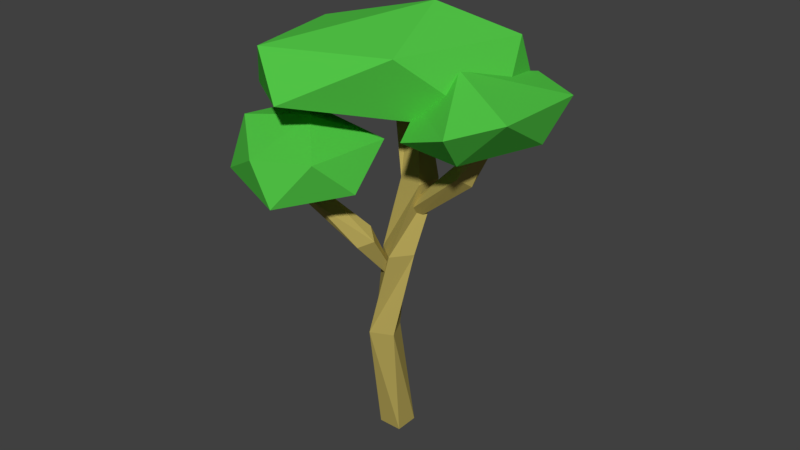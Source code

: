 # Source: MapleTree_3.blend  (saved by Blender 2.79.0; exported with 4.5.12 LTS)
import bpy
from mathutils import Matrix  # noqa: F401  (used for matrix-valued properties, if any)

bpy.ops.wm.read_factory_settings(use_empty=True)
scene = bpy.context.scene
scene.name = 'Scene'

# ---- collections
col_collection_1 = bpy.data.collections.new('Collection 1'); scene.collection.children.link(col_collection_1)

# ---- materials (node trees are filled in below, after node groups)
mat_secondary = bpy.data.materials.new('Secondary')
mat_secondary.alpha_threshold = 0.0
mat_secondary.use_transparent_shadow = False
mat_secondary.diffuse_color = (0.08563, 0.5705, 0.06252, 1.0)
mat_secondary.roughness = 0.5
mat_primairy = bpy.data.materials.new('Primairy')
mat_primairy.alpha_threshold = 0.0
mat_primairy.use_transparent_shadow = False
mat_primairy.diffuse_color = (0.477, 0.3853, 0.1019, 1.0)
mat_primairy.roughness = 0.5
mat_primairy.line_color = (0.0, 0.0, 0.0, 1.0)

# ---- material node trees

# ---- world
world_world = bpy.data.worlds.new('World'); scene.world = world_world
world_world.color = (0.05088, 0.05088, 0.05088)
world_world.use_sun_shadow = False
world_world.sun_shadow_jitter_overblur = 0.0
world_world.cycles.sampling_method = 'MANUAL'

# ---- meshes
me_icosphere = bpy.data.meshes.new('Icosphere')
me_icosphere.from_pydata([(0.2235, -0.2192, -0.2726), (0.2499, -0.5295, -0.09945), (-0.1614, -0.6438, 0.09175), (-0.1065, -0.07998, -0.2881), (-0.06157, 0.6653, -0.07985), (0.3955, 0.2729, -0.32), (0.06991, -0.4133, 0.2282), (-0.3497, -0.2984, 0.2178), (-0.2681, 0.5531, 0.2151), (0.1496, 0.7411, 0.106), (0.3266, -0.01768, 0.005924), (-0.0617, 0.2508, 0.3796)], [], [(0, 1, 2), (1, 0, 5), (0, 2, 3), (0, 3, 4), (0, 4, 5), (1, 5, 10), (2, 1, 6), (3, 2, 7), (4, 3, 8), (5, 4, 9), (1, 10, 6), (2, 6, 7), (3, 7, 8), (4, 8, 9), (5, 9, 10), (6, 10, 11), (7, 6, 11), (8, 7, 11), (9, 8, 11), (10, 9, 11)])
me_icosphere.materials.append(mat_secondary)
me_icosphere.use_remesh_preserve_volume = False
me_icosphere.use_remesh_preserve_attributes = False
me_icosphere.use_mirror_vertex_groups = False
me_icosphere.update()
me_cube = bpy.data.meshes.new('Cube')
me_cube.from_pydata([(0.09348, 0.09348, 0.0), (0.09348, -0.09348, 0.0), (-0.09348, -0.09348, 0.0), (-0.09348, 0.09348, 0.0), (0.04527, -0.02355, 0.9348), (0.1242, -0.193, 0.9348), (-0.04527, -0.272, 0.9348), (-0.1242, -0.1025, 0.9348), (0.08921, 0.01756, 1.615), (0.2371, -0.09681, 1.615), (0.1227, -0.2447, 1.615), (-0.02516, -0.1303, 1.615), (0.09626, 0.1453, 2.159), (0.2812, 0.1177, 2.159), (0.2535, -0.06724, 2.159), (0.06862, -0.0396, 2.159), (-0.2306, 0.1762, 3.112), (-0.09218, 0.3019, 3.112), (0.03348, 0.1635, 3.112), (-0.1049, 0.0378, 3.112)], [], [(0, 1, 2, 3), (6, 5, 9, 10), (0, 4, 5, 1), (1, 5, 6, 2), (2, 6, 7, 3), (4, 0, 3, 7), (11, 10, 14, 15), (5, 4, 8, 9), (7, 6, 10, 11), (4, 7, 11, 8), (12, 15, 19, 16), (8, 11, 15, 12), (10, 9, 13, 14), (9, 8, 12, 13), (16, 19, 18, 17), (14, 13, 17, 18), (13, 12, 16, 17), (15, 14, 18, 19)])
me_cube.materials.append(mat_primairy)
me_cube.use_remesh_preserve_volume = False
me_cube.use_remesh_preserve_attributes = False
me_cube.use_mirror_vertex_groups = False
me_cube.update()
me_cube_001 = bpy.data.meshes.new('Cube.001')
me_cube_001.from_pydata([(0.04223, 0.05479, 0.03455), (0.008694, 0.009498, -0.007296), (-0.05482, 0.02594, -0.02482), (0.02854, 0.08601, -0.04827), (-0.02134, 0.1029, 0.6583), (-0.1168, 0.01529, 0.6399), (-0.2056, 0.1113, 0.6436), (-0.1102, 0.1989, 0.662), (0.04506, 0.008727, 1.078), (-0.0853, 0.00531, 1.067), (-0.08866, 0.1361, 1.066), (0.04171, 0.1396, 1.077)], [], [(0, 1, 2, 3), (0, 4, 5, 1), (1, 5, 6, 2), (2, 6, 7, 3), (4, 0, 3, 7), (6, 5, 9, 10), (8, 11, 10, 9), (5, 4, 8, 9), (7, 6, 10, 11), (4, 7, 11, 8)])
me_cube_001.materials.append(mat_primairy)
me_cube_001.use_remesh_preserve_volume = False
me_cube_001.use_remesh_preserve_attributes = False
me_cube_001.use_mirror_vertex_groups = False
me_cube_001.update()
me_cube_002 = bpy.data.meshes.new('Cube.002')
me_cube_002.from_pydata([(0.04223, 0.05479, 0.03455), (0.008694, 0.009498, -0.007296), (-0.007368, 0.02541, -0.03153), (0.04926, 0.04674, -0.02065), (0.1534, 0.09953, 0.5233), (0.05788, 0.01194, 0.5048), (-0.03095, 0.108, 0.5085), (0.06453, 0.1956, 0.527), (0.1708, 0.3518, 0.8263), (0.04999, 0.3588, 0.8761), (0.05762, 0.4895, 0.876), (0.1784, 0.4824, 0.8262), (0.2081, 0.4119, 1.243), (0.1081, 0.4905, 1.273), (0.1852, 0.595, 1.257), (0.2852, 0.5164, 1.226)], [], [(0, 1, 2, 3), (0, 4, 5, 1), (1, 5, 6, 2), (2, 6, 7, 3), (4, 0, 3, 7), (6, 5, 9, 10), (10, 9, 13, 14), (5, 4, 8, 9), (7, 6, 10, 11), (4, 7, 11, 8), (12, 15, 14, 13), (9, 8, 12, 13), (11, 10, 14, 15), (8, 11, 15, 12)])
me_cube_002.materials.append(mat_primairy)
me_cube_002.use_remesh_preserve_volume = False
me_cube_002.use_remesh_preserve_attributes = False
me_cube_002.use_mirror_vertex_groups = False
me_cube_002.update()
me_icosphere_001 = bpy.data.meshes.new('Icosphere.001')
me_icosphere_001.from_pydata([(0.2919, -0.1652, -0.2411), (0.4292, -0.287, -0.09713), (0.1462, -0.5511, -0.001512), (-0.392, -0.3025, -0.1091), (-0.254, 0.4209, -0.09533), (0.2977, 0.3316, -0.1595), (0.2953, -0.3452, 0.2609), (-0.1606, -0.4974, 0.2488), (-0.5318, 0.1934, 0.176), (0.04255, 0.4659, 0.1735), (0.3792, 0.1647, 0.1355), (-0.08304, -0.02998, 0.3229)], [], [(0, 1, 2), (1, 0, 5), (0, 2, 3), (0, 3, 4), (0, 4, 5), (1, 5, 10), (2, 1, 6), (3, 2, 7), (4, 3, 8), (5, 4, 9), (1, 10, 6), (2, 6, 7), (3, 7, 8), (4, 8, 9), (5, 9, 10), (6, 10, 11), (7, 6, 11), (8, 7, 11), (9, 8, 11), (10, 9, 11)])
me_icosphere_001.materials.append(mat_secondary)
me_icosphere_001.use_remesh_preserve_volume = False
me_icosphere_001.use_remesh_preserve_attributes = False
me_icosphere_001.use_mirror_vertex_groups = False
me_icosphere_001.update()
me_icosphere_002 = bpy.data.meshes.new('Icosphere.002')
me_icosphere_002.from_pydata([(-0.3954, 0.01326, -0.3145), (0.3664, -0.7853, -0.1645), (-0.343, -0.8949, -0.1393), (-0.7088, -0.04744, -0.2143), (-0.1439, 1.009, -0.1569), (0.3868, 0.6648, -0.2953), (0.1844, -0.8937, 0.1914), (-0.3792, -0.4461, 0.3278), (-0.6266, 0.4549, 0.1471), (0.03614, 0.8425, 0.2873), (0.5837, -0.06381, 0.1906), (0.04281, 0.2495, 0.4974)], [], [(0, 1, 2), (1, 0, 5), (0, 2, 3), (0, 3, 4), (0, 4, 5), (1, 5, 10), (2, 1, 6), (3, 2, 7), (4, 3, 8), (5, 4, 9), (1, 10, 6), (2, 6, 7), (3, 7, 8), (4, 8, 9), (5, 9, 10), (6, 10, 11), (7, 6, 11), (8, 7, 11), (9, 8, 11), (10, 9, 11)])
me_icosphere_002.materials.append(mat_secondary)
me_icosphere_002.use_remesh_preserve_volume = False
me_icosphere_002.use_remesh_preserve_attributes = False
me_icosphere_002.use_mirror_vertex_groups = False
me_icosphere_002.update()

# ---- objects
ob_leaves = bpy.data.objects.new('Leaves', me_icosphere)
ob_trunk = bpy.data.objects.new('Trunk', me_cube)
ob_trunk_001 = bpy.data.objects.new('Trunk.001', me_cube_001)
ob_trunk_002 = bpy.data.objects.new('Trunk.002', me_cube_002)
ob_leaves_001 = bpy.data.objects.new('Leaves.001', me_icosphere_001)
ob_leaves_002 = bpy.data.objects.new('Leaves.002', me_icosphere_002)

# ---- transforms, parenting, visibility, modifiers, constraints
ob_leaves.location = (0.7393, 0.001263, 2.799)
ob_leaves.rotation_euler = (-0.0, 2.346, 0.0)
ob_leaves.lineart.crease_threshold = 0.0
ob_trunk.location = (0.01077, 0.02031, -0.003897)
ob_trunk.lock_rotations_4d = False
ob_trunk.empty_display_type = 'ARROWS'
ob_trunk.lineart.crease_threshold = 0.0
ob_trunk_001.location = (0.1167, 0.03938, 1.867)
ob_trunk_001.rotation_euler = (0.0, -0.6581, 3.263)
ob_trunk_001.lock_rotations_4d = False
ob_trunk_001.empty_display_type = 'ARROWS'
ob_trunk_001.lineart.crease_threshold = 0.0
ob_trunk_002.location = (0.1041, -0.06903, 1.334)
ob_trunk_002.rotation_euler = (0.0, -0.6581, 1.583)
ob_trunk_002.lock_rotations_4d = False
ob_trunk_002.empty_display_type = 'ARROWS'
ob_trunk_002.lineart.crease_threshold = 0.0
ob_leaves_001.location = (-0.2856, -0.6426, 2.376)
ob_leaves_001.rotation_euler = (0.0, -0.0, -2.114)
ob_leaves_001.lineart.crease_threshold = 0.0
ob_leaves_002.location = (0.09011, -0.1154, 2.949)
ob_leaves_002.rotation_euler = (-0.05597, -0.1538, -0.7798)
ob_leaves_002.lineart.crease_threshold = 0.0

# ---- collection membership
col_collection_1.objects.link(ob_leaves)
col_collection_1.objects.link(ob_trunk)
col_collection_1.objects.link(ob_trunk_001)
col_collection_1.objects.link(ob_trunk_002)
col_collection_1.objects.link(ob_leaves_001)
col_collection_1.objects.link(ob_leaves_002)

# ---- scene / render settings (as saved in the file)
scene.frame_start = 1; scene.frame_end = 250; scene.frame_set(1)
scene.render.engine = 'BLENDER_EEVEE_NEXT'
scene.render.resolution_percentage = 50
scene.render.dither_intensity = 0.0
scene.cycles.use_denoising = False
scene.cycles.samples = 128
scene.cycles.sampling_pattern = 'TABULATED_SOBOL'
scene.cycles.use_adaptive_sampling = False
scene.cycles.use_light_tree = False
scene.cycles.blur_glossy = 0.0
scene.cycles.sample_clamp_indirect = 0.0
scene.view_settings.view_transform = 'Standard'
bpy.context.view_layer.update()

# ---- added for rendering (the .blend has no active camera and no usable light): camera, sun
cam_auto = bpy.data.cameras.new('AutoCamera')
cam_auto.lens = 50.0
cam_auto.sensor_width = 36.0
cam_auto.clip_end = 1000.0
ob_auto_camera = bpy.data.objects.new('AutoCamera', cam_auto)
scene.collection.objects.link(ob_auto_camera)
ob_auto_camera.location = (4.63014, -5.49404, 5.41995)
ob_auto_camera.rotation_euler = (1.09748, -7.21219e-08, 0.694738)
scene.camera = ob_auto_camera
light_auto_sun = bpy.data.lights.new('AutoSun', 'SUN')
light_auto_sun.energy = 3.0
light_auto_sun.angle = 0.0523599
ob_auto_sun = bpy.data.objects.new('AutoSun', light_auto_sun)
scene.collection.objects.link(ob_auto_sun)
ob_auto_sun.rotation_euler = (0.872665, 0.174533, 0.523599)
bpy.context.view_layer.update()
